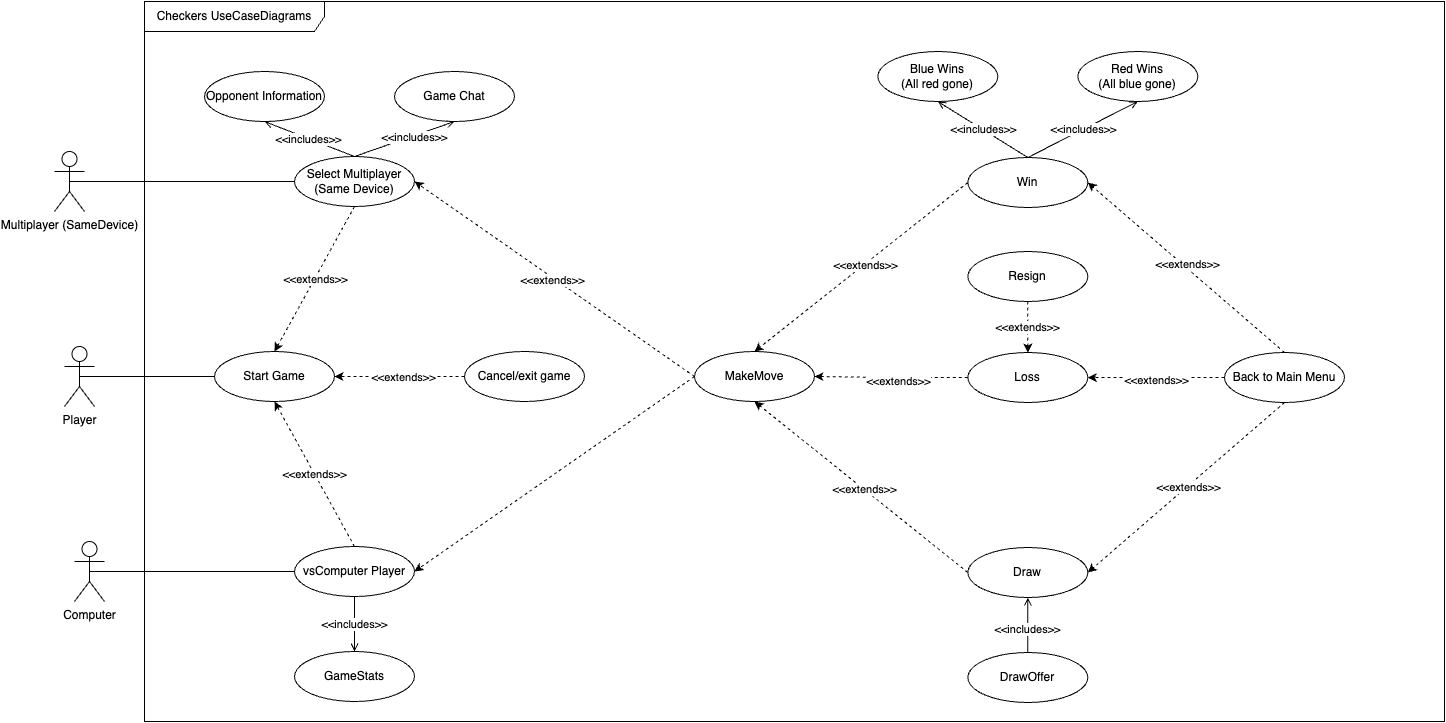

The diagram above was exported from draw.io. Its source (the exported page's mxGraphModel, read from the mxfile embedded in the PNG):
<mxGraphModel dx="3336" dy="1142" grid="1" gridSize="10" guides="1" tooltips="1" connect="1" arrows="1" fold="1" page="1" pageScale="1" pageWidth="850" pageHeight="1100" math="0" shadow="0">
  <root>
    <mxCell id="0" />
    <mxCell id="1" parent="0" />
    <mxCell id="Lozcyigo-o-nUWJensPa-1" value="Checkers&lt;span style=&quot;background-color: transparent; color: light-dark(rgb(0, 0, 0), rgb(255, 255, 255));&quot;&gt;&amp;nbsp;UseCaseDiagrams&lt;/span&gt;" style="shape=umlFrame;whiteSpace=wrap;html=1;pointerEvents=0;width=180;height=30;" parent="1" vertex="1">
      <mxGeometry x="-150" y="110" width="1300" height="720" as="geometry" />
    </mxCell>
    <mxCell id="Lozcyigo-o-nUWJensPa-3" value="Player" style="shape=umlActor;verticalLabelPosition=bottom;verticalAlign=top;html=1;outlineConnect=0;" parent="1" vertex="1">
      <mxGeometry x="-230" y="455" width="30" height="60" as="geometry" />
    </mxCell>
    <mxCell id="Lozcyigo-o-nUWJensPa-6" value="Computer" style="shape=umlActor;verticalLabelPosition=bottom;verticalAlign=top;html=1;outlineConnect=0;" parent="1" vertex="1">
      <mxGeometry x="-220" y="650" width="30" height="60" as="geometry" />
    </mxCell>
    <mxCell id="Lozcyigo-o-nUWJensPa-28" style="edgeStyle=orthogonalEdgeStyle;rounded=0;orthogonalLoop=1;jettySize=auto;html=1;exitX=0.5;exitY=0.5;exitDx=0;exitDy=0;exitPerimeter=0;entryX=0;entryY=0.5;entryDx=0;entryDy=0;endArrow=none;startFill=0;" parent="1" source="Lozcyigo-o-nUWJensPa-7" target="Lozcyigo-o-nUWJensPa-11" edge="1">
      <mxGeometry relative="1" as="geometry" />
    </mxCell>
    <mxCell id="Lozcyigo-o-nUWJensPa-7" value="Multiplayer (SameDevice)" style="shape=umlActor;verticalLabelPosition=bottom;verticalAlign=top;html=1;outlineConnect=0;" parent="1" vertex="1">
      <mxGeometry x="-240" y="260" width="30" height="60" as="geometry" />
    </mxCell>
    <mxCell id="Lozcyigo-o-nUWJensPa-33" value="&amp;lt;&amp;lt;extends&amp;gt;&amp;gt;" style="rounded=0;orthogonalLoop=1;jettySize=auto;html=1;exitX=0.5;exitY=0;exitDx=0;exitDy=0;entryX=0.5;entryY=1;entryDx=0;entryDy=0;dashed=1;" parent="1" source="Lozcyigo-o-nUWJensPa-8" target="Lozcyigo-o-nUWJensPa-10" edge="1">
      <mxGeometry relative="1" as="geometry" />
    </mxCell>
    <mxCell id="Lozcyigo-o-nUWJensPa-59" value="&amp;lt;&amp;lt;includes&amp;gt;&amp;gt;" style="edgeStyle=orthogonalEdgeStyle;rounded=0;orthogonalLoop=1;jettySize=auto;html=1;exitX=0.5;exitY=1;exitDx=0;exitDy=0;entryX=0.5;entryY=0;entryDx=0;entryDy=0;endArrow=open;endFill=0;" parent="1" source="Lozcyigo-o-nUWJensPa-8" target="Lozcyigo-o-nUWJensPa-12" edge="1">
      <mxGeometry relative="1" as="geometry" />
    </mxCell>
    <mxCell id="Lozcyigo-o-nUWJensPa-8" value="vsComputer Player" style="ellipse;whiteSpace=wrap;html=1;" parent="1" vertex="1">
      <mxGeometry y="655" width="120" height="50" as="geometry" />
    </mxCell>
    <mxCell id="Lozcyigo-o-nUWJensPa-9" value="Game Chat" style="ellipse;whiteSpace=wrap;html=1;" parent="1" vertex="1">
      <mxGeometry x="100" y="180" width="120" height="50" as="geometry" />
    </mxCell>
    <mxCell id="Lozcyigo-o-nUWJensPa-10" value="Start Game" style="ellipse;whiteSpace=wrap;html=1;" parent="1" vertex="1">
      <mxGeometry x="-80" y="460" width="120" height="50" as="geometry" />
    </mxCell>
    <mxCell id="Lozcyigo-o-nUWJensPa-29" style="rounded=0;orthogonalLoop=1;jettySize=auto;html=1;exitX=0.5;exitY=0;exitDx=0;exitDy=0;entryX=0.5;entryY=1;entryDx=0;entryDy=0;endArrow=open;endFill=0;" parent="1" source="Lozcyigo-o-nUWJensPa-11" target="Lozcyigo-o-nUWJensPa-9" edge="1">
      <mxGeometry relative="1" as="geometry" />
    </mxCell>
    <mxCell id="Lozcyigo-o-nUWJensPa-31" value="&amp;lt;&amp;lt;includes&amp;gt;&amp;gt;" style="edgeLabel;html=1;align=center;verticalAlign=middle;resizable=0;points=[];" parent="Lozcyigo-o-nUWJensPa-29" vertex="1" connectable="0">
      <mxGeometry x="0.183" y="-1" relative="1" as="geometry">
        <mxPoint as="offset" />
      </mxGeometry>
    </mxCell>
    <mxCell id="Lozcyigo-o-nUWJensPa-30" style="rounded=0;orthogonalLoop=1;jettySize=auto;html=1;exitX=0.5;exitY=0;exitDx=0;exitDy=0;entryX=0.5;entryY=1;entryDx=0;entryDy=0;endArrow=open;endFill=0;" parent="1" source="Lozcyigo-o-nUWJensPa-11" target="Lozcyigo-o-nUWJensPa-15" edge="1">
      <mxGeometry relative="1" as="geometry" />
    </mxCell>
    <mxCell id="Lozcyigo-o-nUWJensPa-32" value="&amp;lt;&amp;lt;includes&amp;gt;&amp;gt;" style="edgeLabel;html=1;align=center;verticalAlign=middle;resizable=0;points=[];" parent="Lozcyigo-o-nUWJensPa-30" vertex="1" connectable="0">
      <mxGeometry x="0.0315" relative="1" as="geometry">
        <mxPoint as="offset" />
      </mxGeometry>
    </mxCell>
    <mxCell id="Lozcyigo-o-nUWJensPa-34" style="rounded=0;orthogonalLoop=1;jettySize=auto;html=1;exitX=0.5;exitY=1;exitDx=0;exitDy=0;entryX=0.5;entryY=0;entryDx=0;entryDy=0;dashed=1;" parent="1" source="Lozcyigo-o-nUWJensPa-11" target="Lozcyigo-o-nUWJensPa-10" edge="1">
      <mxGeometry relative="1" as="geometry" />
    </mxCell>
    <mxCell id="Lozcyigo-o-nUWJensPa-35" value="&amp;lt;&amp;lt;extends&amp;gt;&amp;gt;" style="edgeLabel;html=1;align=center;verticalAlign=middle;resizable=0;points=[];" parent="Lozcyigo-o-nUWJensPa-34" vertex="1" connectable="0">
      <mxGeometry x="-0.0183" relative="1" as="geometry">
        <mxPoint as="offset" />
      </mxGeometry>
    </mxCell>
    <mxCell id="Lozcyigo-o-nUWJensPa-11" value="Select Multiplayer&lt;div&gt;(Same Device)&lt;/div&gt;" style="ellipse;whiteSpace=wrap;html=1;" parent="1" vertex="1">
      <mxGeometry y="265" width="120" height="50" as="geometry" />
    </mxCell>
    <mxCell id="Lozcyigo-o-nUWJensPa-12" value="GameStats" style="ellipse;whiteSpace=wrap;html=1;" parent="1" vertex="1">
      <mxGeometry y="760" width="120" height="50" as="geometry" />
    </mxCell>
    <mxCell id="Lozcyigo-o-nUWJensPa-25" style="rounded=0;orthogonalLoop=1;jettySize=auto;html=1;exitX=0;exitY=0.5;exitDx=0;exitDy=0;entryX=1;entryY=0.5;entryDx=0;entryDy=0;dashed=1;" parent="1" source="Lozcyigo-o-nUWJensPa-14" target="Lozcyigo-o-nUWJensPa-10" edge="1">
      <mxGeometry relative="1" as="geometry" />
    </mxCell>
    <mxCell id="Lozcyigo-o-nUWJensPa-36" value="&amp;lt;&amp;lt;extends&amp;gt;&amp;gt;" style="edgeLabel;html=1;align=center;verticalAlign=middle;resizable=0;points=[];" parent="Lozcyigo-o-nUWJensPa-25" vertex="1" connectable="0">
      <mxGeometry x="-0.0575" relative="1" as="geometry">
        <mxPoint as="offset" />
      </mxGeometry>
    </mxCell>
    <mxCell id="Lozcyigo-o-nUWJensPa-14" value="Cancel/exit game" style="ellipse;whiteSpace=wrap;html=1;" parent="1" vertex="1">
      <mxGeometry x="170" y="460" width="120" height="50" as="geometry" />
    </mxCell>
    <mxCell id="Lozcyigo-o-nUWJensPa-15" value="Opponent Information" style="ellipse;whiteSpace=wrap;html=1;" parent="1" vertex="1">
      <mxGeometry x="-90" y="180" width="120" height="50" as="geometry" />
    </mxCell>
    <mxCell id="Lozcyigo-o-nUWJensPa-50" style="rounded=0;orthogonalLoop=1;jettySize=auto;html=1;exitX=0;exitY=0.5;exitDx=0;exitDy=0;entryX=0.5;entryY=1;entryDx=0;entryDy=0;dashed=1;" parent="1" source="Lozcyigo-o-nUWJensPa-16" target="Lozcyigo-o-nUWJensPa-18" edge="1">
      <mxGeometry relative="1" as="geometry" />
    </mxCell>
    <mxCell id="Lozcyigo-o-nUWJensPa-51" value="&amp;lt;&amp;lt;extends&amp;gt;&amp;gt;" style="edgeLabel;html=1;align=center;verticalAlign=middle;resizable=0;points=[];" parent="Lozcyigo-o-nUWJensPa-50" vertex="1" connectable="0">
      <mxGeometry x="-0.0257" relative="1" as="geometry">
        <mxPoint as="offset" />
      </mxGeometry>
    </mxCell>
    <mxCell id="Lozcyigo-o-nUWJensPa-16" value="Draw" style="ellipse;whiteSpace=wrap;html=1;" parent="1" vertex="1">
      <mxGeometry x="673.33" y="656" width="120" height="50" as="geometry" />
    </mxCell>
    <mxCell id="Lozcyigo-o-nUWJensPa-54" style="edgeStyle=orthogonalEdgeStyle;rounded=0;orthogonalLoop=1;jettySize=auto;html=1;exitX=0.5;exitY=0;exitDx=0;exitDy=0;entryX=0.5;entryY=1;entryDx=0;entryDy=0;endArrow=open;endFill=0;" parent="1" source="Lozcyigo-o-nUWJensPa-17" target="Lozcyigo-o-nUWJensPa-16" edge="1">
      <mxGeometry relative="1" as="geometry" />
    </mxCell>
    <mxCell id="Lozcyigo-o-nUWJensPa-55" value="&amp;lt;&amp;lt;includes&amp;gt;&amp;gt;" style="edgeLabel;html=1;align=center;verticalAlign=middle;resizable=0;points=[];" parent="Lozcyigo-o-nUWJensPa-54" vertex="1" connectable="0">
      <mxGeometry x="-0.1636" y="1" relative="1" as="geometry">
        <mxPoint as="offset" />
      </mxGeometry>
    </mxCell>
    <mxCell id="Lozcyigo-o-nUWJensPa-17" value="DrawOffer" style="ellipse;whiteSpace=wrap;html=1;" parent="1" vertex="1">
      <mxGeometry x="673.33" y="761" width="120" height="50" as="geometry" />
    </mxCell>
    <mxCell id="Lozcyigo-o-nUWJensPa-37" style="rounded=0;orthogonalLoop=1;jettySize=auto;html=1;exitX=0;exitY=0.5;exitDx=0;exitDy=0;entryX=1;entryY=0.5;entryDx=0;entryDy=0;dashed=1;" parent="1" source="Lozcyigo-o-nUWJensPa-18" target="Lozcyigo-o-nUWJensPa-11" edge="1">
      <mxGeometry relative="1" as="geometry" />
    </mxCell>
    <mxCell id="Lozcyigo-o-nUWJensPa-38" value="&amp;lt;&amp;lt;extends&amp;gt;&amp;gt;" style="edgeLabel;html=1;align=center;verticalAlign=middle;resizable=0;points=[];" parent="Lozcyigo-o-nUWJensPa-37" vertex="1" connectable="0">
      <mxGeometry x="0.0137" y="1" relative="1" as="geometry">
        <mxPoint x="-1" as="offset" />
      </mxGeometry>
    </mxCell>
    <mxCell id="Lozcyigo-o-nUWJensPa-39" style="rounded=0;orthogonalLoop=1;jettySize=auto;html=1;exitX=0;exitY=0.5;exitDx=0;exitDy=0;entryX=1;entryY=0.5;entryDx=0;entryDy=0;dashed=1;" parent="1" source="Lozcyigo-o-nUWJensPa-18" target="Lozcyigo-o-nUWJensPa-8" edge="1">
      <mxGeometry relative="1" as="geometry" />
    </mxCell>
    <mxCell id="Lozcyigo-o-nUWJensPa-18" value="MakeMove" style="ellipse;whiteSpace=wrap;html=1;" parent="1" vertex="1">
      <mxGeometry x="400" y="460" width="120" height="50" as="geometry" />
    </mxCell>
    <mxCell id="Lozcyigo-o-nUWJensPa-52" style="rounded=0;orthogonalLoop=1;jettySize=auto;html=1;exitX=0;exitY=0.5;exitDx=0;exitDy=0;entryX=0.5;entryY=0;entryDx=0;entryDy=0;dashed=1;" parent="1" source="Lozcyigo-o-nUWJensPa-19" target="Lozcyigo-o-nUWJensPa-18" edge="1">
      <mxGeometry relative="1" as="geometry" />
    </mxCell>
    <mxCell id="Lozcyigo-o-nUWJensPa-53" value="&amp;lt;&amp;lt;extends&amp;gt;&amp;gt;" style="edgeLabel;html=1;align=center;verticalAlign=middle;resizable=0;points=[];" parent="Lozcyigo-o-nUWJensPa-52" vertex="1" connectable="0">
      <mxGeometry x="-0.0354" y="1" relative="1" as="geometry">
        <mxPoint y="-1" as="offset" />
      </mxGeometry>
    </mxCell>
    <mxCell id="Lozcyigo-o-nUWJensPa-56" style="rounded=0;orthogonalLoop=1;jettySize=auto;html=1;exitX=0.5;exitY=0;exitDx=0;exitDy=0;entryX=0.5;entryY=1;entryDx=0;entryDy=0;endArrow=open;endFill=0;" parent="1" source="Lozcyigo-o-nUWJensPa-19" target="Lozcyigo-o-nUWJensPa-22" edge="1">
      <mxGeometry relative="1" as="geometry" />
    </mxCell>
    <mxCell id="Lozcyigo-o-nUWJensPa-58" value="&amp;lt;&amp;lt;includes&amp;gt;&amp;gt;" style="edgeLabel;html=1;align=center;verticalAlign=middle;resizable=0;points=[];" parent="Lozcyigo-o-nUWJensPa-56" vertex="1" connectable="0">
      <mxGeometry x="0.0299" y="-1" relative="1" as="geometry">
        <mxPoint as="offset" />
      </mxGeometry>
    </mxCell>
    <mxCell id="Lozcyigo-o-nUWJensPa-57" value="&amp;lt;&amp;lt;includes&amp;gt;&amp;gt;" style="rounded=0;orthogonalLoop=1;jettySize=auto;html=1;exitX=0.5;exitY=0;exitDx=0;exitDy=0;entryX=0.5;entryY=1;entryDx=0;entryDy=0;endArrow=open;endFill=0;" parent="1" source="Lozcyigo-o-nUWJensPa-19" target="Lozcyigo-o-nUWJensPa-23" edge="1">
      <mxGeometry relative="1" as="geometry" />
    </mxCell>
    <mxCell id="Lozcyigo-o-nUWJensPa-19" value="Win" style="ellipse;whiteSpace=wrap;html=1;" parent="1" vertex="1">
      <mxGeometry x="673.33" y="266" width="120" height="50" as="geometry" />
    </mxCell>
    <mxCell id="Lozcyigo-o-nUWJensPa-40" style="edgeStyle=orthogonalEdgeStyle;rounded=0;orthogonalLoop=1;jettySize=auto;html=1;exitX=0;exitY=0.5;exitDx=0;exitDy=0;entryX=1;entryY=0.5;entryDx=0;entryDy=0;dashed=1;" parent="1" source="Lozcyigo-o-nUWJensPa-20" target="Lozcyigo-o-nUWJensPa-18" edge="1">
      <mxGeometry relative="1" as="geometry" />
    </mxCell>
    <mxCell id="Lozcyigo-o-nUWJensPa-41" value="&amp;lt;&amp;lt;extends&amp;gt;&amp;gt;" style="edgeLabel;html=1;align=center;verticalAlign=middle;resizable=0;points=[];" parent="Lozcyigo-o-nUWJensPa-40" vertex="1" connectable="0">
      <mxGeometry x="-0.0833" y="3" relative="1" as="geometry">
        <mxPoint as="offset" />
      </mxGeometry>
    </mxCell>
    <mxCell id="Lozcyigo-o-nUWJensPa-20" value="Loss" style="ellipse;whiteSpace=wrap;html=1;" parent="1" vertex="1">
      <mxGeometry x="673.33" y="461" width="120" height="50" as="geometry" />
    </mxCell>
    <mxCell id="Lozcyigo-o-nUWJensPa-43" style="rounded=0;orthogonalLoop=1;jettySize=auto;html=1;exitX=0;exitY=0.5;exitDx=0;exitDy=0;entryX=1;entryY=0.5;entryDx=0;entryDy=0;dashed=1;" parent="1" source="Lozcyigo-o-nUWJensPa-21" target="Lozcyigo-o-nUWJensPa-20" edge="1">
      <mxGeometry relative="1" as="geometry" />
    </mxCell>
    <mxCell id="Lozcyigo-o-nUWJensPa-44" value="&amp;lt;&amp;lt;extends&amp;gt;&amp;gt;" style="edgeLabel;html=1;align=center;verticalAlign=middle;resizable=0;points=[];" parent="Lozcyigo-o-nUWJensPa-43" vertex="1" connectable="0">
      <mxGeometry x="0.0192" y="2" relative="1" as="geometry">
        <mxPoint x="1" as="offset" />
      </mxGeometry>
    </mxCell>
    <mxCell id="Lozcyigo-o-nUWJensPa-45" style="rounded=0;orthogonalLoop=1;jettySize=auto;html=1;exitX=0.5;exitY=0;exitDx=0;exitDy=0;entryX=1;entryY=0.5;entryDx=0;entryDy=0;dashed=1;" parent="1" source="Lozcyigo-o-nUWJensPa-21" target="Lozcyigo-o-nUWJensPa-19" edge="1">
      <mxGeometry relative="1" as="geometry" />
    </mxCell>
    <mxCell id="Lozcyigo-o-nUWJensPa-47" value="&amp;lt;&amp;lt;extends&amp;gt;&amp;gt;" style="edgeLabel;html=1;align=center;verticalAlign=middle;resizable=0;points=[];" parent="Lozcyigo-o-nUWJensPa-45" vertex="1" connectable="0">
      <mxGeometry x="0.0102" y="-3" relative="1" as="geometry">
        <mxPoint as="offset" />
      </mxGeometry>
    </mxCell>
    <mxCell id="Lozcyigo-o-nUWJensPa-48" style="rounded=0;orthogonalLoop=1;jettySize=auto;html=1;exitX=0.5;exitY=1;exitDx=0;exitDy=0;entryX=1;entryY=0.5;entryDx=0;entryDy=0;dashed=1;" parent="1" source="Lozcyigo-o-nUWJensPa-21" target="Lozcyigo-o-nUWJensPa-16" edge="1">
      <mxGeometry relative="1" as="geometry" />
    </mxCell>
    <mxCell id="Lozcyigo-o-nUWJensPa-49" value="&amp;lt;&amp;lt;extends&amp;gt;&amp;gt;" style="edgeLabel;html=1;align=center;verticalAlign=middle;resizable=0;points=[];" parent="Lozcyigo-o-nUWJensPa-48" vertex="1" connectable="0">
      <mxGeometry x="-0.0213" y="1" relative="1" as="geometry">
        <mxPoint x="-1" as="offset" />
      </mxGeometry>
    </mxCell>
    <mxCell id="Lozcyigo-o-nUWJensPa-21" value="Back to Main Menu" style="ellipse;whiteSpace=wrap;html=1;" parent="1" vertex="1">
      <mxGeometry x="930" y="461" width="120" height="50" as="geometry" />
    </mxCell>
    <mxCell id="Lozcyigo-o-nUWJensPa-22" value="Blue Wins&lt;br&gt;(All red gone)" style="ellipse;whiteSpace=wrap;html=1;" parent="1" vertex="1">
      <mxGeometry x="583.33" y="160" width="120" height="50" as="geometry" />
    </mxCell>
    <mxCell id="Lozcyigo-o-nUWJensPa-23" value="Red Wins&lt;br&gt;(All blue gone)" style="ellipse;whiteSpace=wrap;html=1;" parent="1" vertex="1">
      <mxGeometry x="783.33" y="160" width="120" height="50" as="geometry" />
    </mxCell>
    <mxCell id="Lozcyigo-o-nUWJensPa-42" value="&amp;lt;&amp;lt;extends&amp;gt;&amp;gt;" style="rounded=0;orthogonalLoop=1;jettySize=auto;html=1;exitX=0.5;exitY=1;exitDx=0;exitDy=0;entryX=0.5;entryY=0;entryDx=0;entryDy=0;dashed=1;" parent="1" source="Lozcyigo-o-nUWJensPa-24" target="Lozcyigo-o-nUWJensPa-20" edge="1">
      <mxGeometry relative="1" as="geometry" />
    </mxCell>
    <mxCell id="Lozcyigo-o-nUWJensPa-24" value="Resign" style="ellipse;whiteSpace=wrap;html=1;" parent="1" vertex="1">
      <mxGeometry x="673.33" y="360" width="120" height="50" as="geometry" />
    </mxCell>
    <mxCell id="Lozcyigo-o-nUWJensPa-26" style="rounded=0;orthogonalLoop=1;jettySize=auto;html=1;exitX=0;exitY=0.5;exitDx=0;exitDy=0;entryX=0.5;entryY=0.5;entryDx=0;entryDy=0;entryPerimeter=0;endArrow=none;startFill=0;" parent="1" source="Lozcyigo-o-nUWJensPa-10" target="Lozcyigo-o-nUWJensPa-3" edge="1">
      <mxGeometry relative="1" as="geometry" />
    </mxCell>
    <mxCell id="Lozcyigo-o-nUWJensPa-27" style="rounded=0;orthogonalLoop=1;jettySize=auto;html=1;exitX=0;exitY=0.5;exitDx=0;exitDy=0;entryX=0.5;entryY=0.5;entryDx=0;entryDy=0;entryPerimeter=0;endArrow=none;startFill=0;" parent="1" source="Lozcyigo-o-nUWJensPa-8" target="Lozcyigo-o-nUWJensPa-6" edge="1">
      <mxGeometry relative="1" as="geometry" />
    </mxCell>
  </root>
</mxGraphModel>